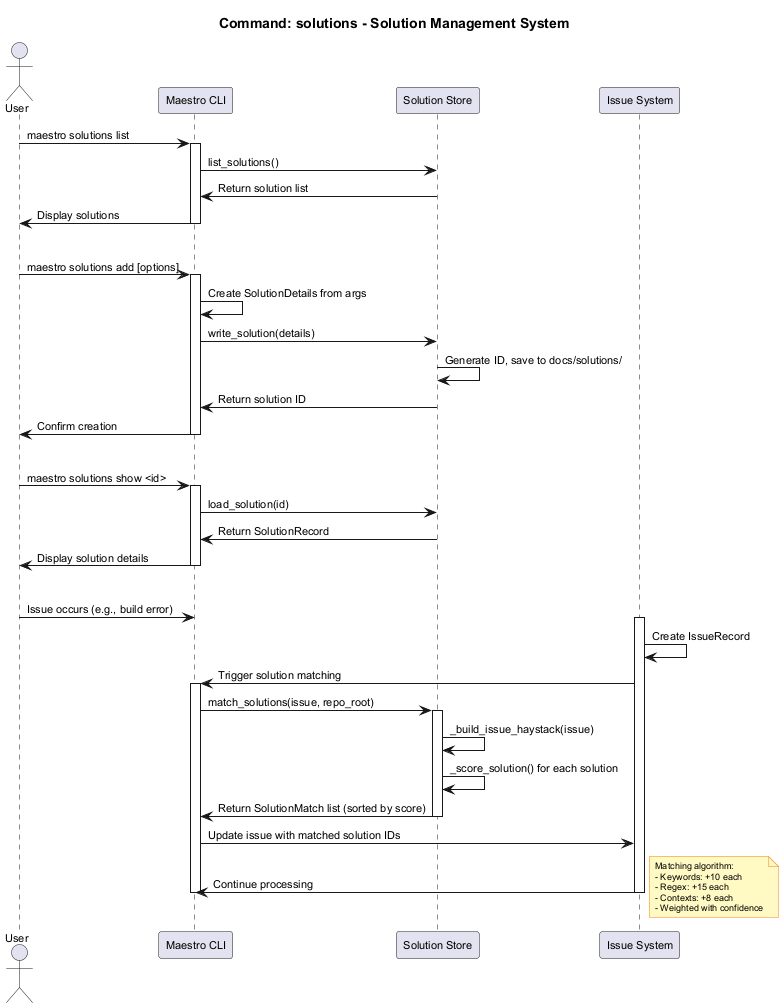

The diagram above was rendered by PlantUML. Its source (embedded in the PNG):
@startuml
!include _shared.puml

title Command: solutions - Solution Management System

actor User as U
participant "Maestro CLI" as MC
participant "Solution Store" as SS
participant "Issue System" as IS

U -> MC: maestro solutions list
activate MC
MC -> SS: list_solutions()
SS -> MC: Return solution list
MC -> U: Display solutions
deactivate MC

|||

U -> MC: maestro solutions add [options]
activate MC
MC -> MC: Create SolutionDetails from args
MC -> SS: write_solution(details)
SS -> SS: Generate ID, save to docs/solutions/
SS -> MC: Return solution ID
MC -> U: Confirm creation
deactivate MC

|||

U -> MC: maestro solutions show <id>
activate MC
MC -> SS: load_solution(id)
SS -> MC: Return SolutionRecord
MC -> U: Display solution details
deactivate MC

|||

U -> MC: Issue occurs (e.g., build error)
activate IS
IS -> IS: Create IssueRecord
IS -> MC: Trigger solution matching
activate MC
MC -> SS: match_solutions(issue, repo_root)
activate SS
SS -> SS: _build_issue_haystack(issue)
SS -> SS: _score_solution() for each solution
SS -> MC: Return SolutionMatch list (sorted by score)
deactivate SS
MC -> IS: Update issue with matched solution IDs
IS -> MC: Continue processing
deactivate MC
deactivate IS

note right: Matching algorithm:\n- Keywords: +10 each\n- Regex: +15 each\n- Contexts: +8 each\n- Weighted with confidence

@enduml